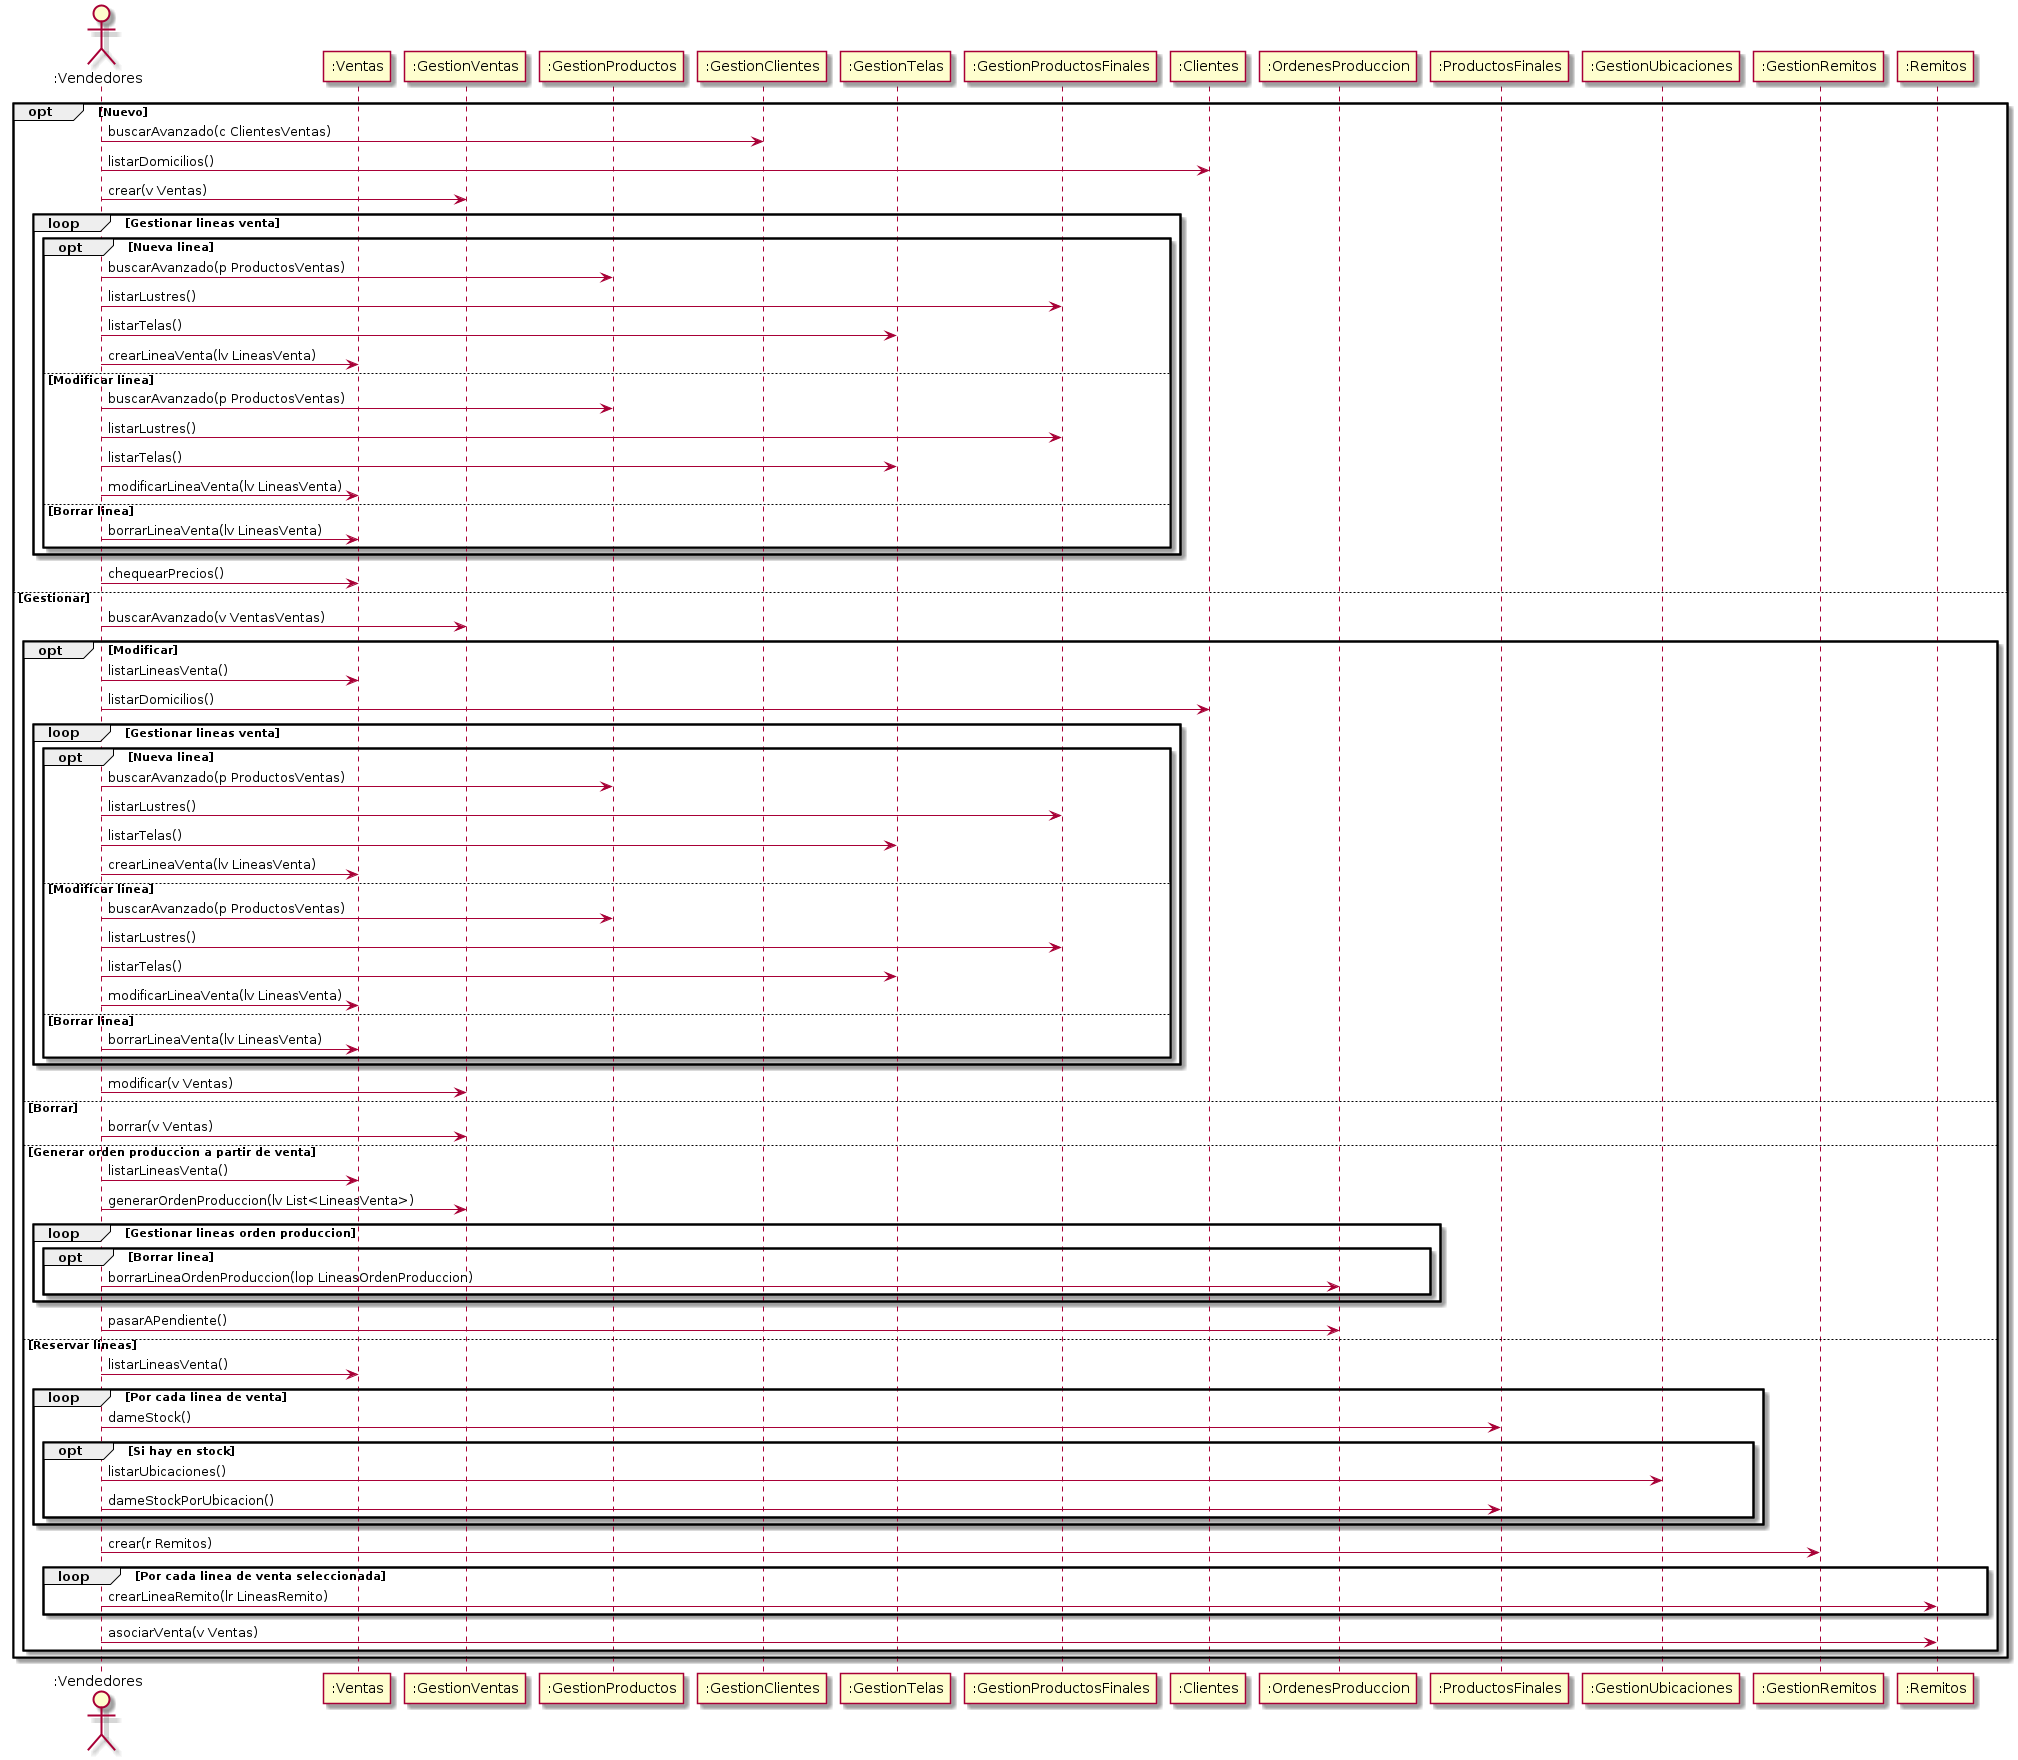

The diagram above was rendered by PlantUML. Its source (embedded in the PNG):
@startuml GestionVentas
    actor ":Vendedores" as Vendedores
    participant ":Ventas" as Ventas
    participant ":GestionVentas" as GestionVentas
    participant ":GestionProductos" as GestionProductos
    participant ":GestionClientes" as GestionClientes
    participant ":GestionTelas" as GestionTelas
    participant ":GestionProductosFinales" as GestionProductosFinales
    participant ":Clientes" as Clientes
    participant ":OrdenesProduccion" as OrdenesProduccion
    participant ":ProductosFinales" as ProductosFinales
    participant ":GestionUbicaciones" as GestionUbicaciones
    participant ":GestionRemitos" as GestionRemitos
    participant ":Remitos" as Remitos

    opt Nuevo
        Vendedores -> GestionClientes: buscarAvanzado(c ClientesVentas)
        Vendedores -> Clientes: listarDomicilios()
        Vendedores -> GestionVentas: crear(v Ventas)
        loop Gestionar lineas venta
            opt Nueva linea
                Vendedores -> GestionProductos: buscarAvanzado(p ProductosVentas)
                Vendedores -> GestionProductosFinales: listarLustres()
                Vendedores -> GestionTelas: listarTelas()
                Vendedores -> Ventas: crearLineaVenta(lv LineasVenta)
            else Modificar linea
                Vendedores -> GestionProductos: buscarAvanzado(p ProductosVentas)
                Vendedores -> GestionProductosFinales: listarLustres()
                Vendedores -> GestionTelas: listarTelas()
                Vendedores -> Ventas: modificarLineaVenta(lv LineasVenta)
            else Borrar linea
                Vendedores -> Ventas: borrarLineaVenta(lv LineasVenta)
            end
        end 
        Vendedores -> Ventas: chequearPrecios()
    else Gestionar
        Vendedores -> GestionVentas: buscarAvanzado(v VentasVentas)
        opt Modificar
            Vendedores -> Ventas: listarLineasVenta()
            Vendedores -> Clientes: listarDomicilios()
            loop Gestionar lineas venta
                opt Nueva linea
                    Vendedores -> GestionProductos: buscarAvanzado(p ProductosVentas)
                    Vendedores -> GestionProductosFinales: listarLustres()
                    Vendedores -> GestionTelas: listarTelas()
                    Vendedores -> Ventas: crearLineaVenta(lv LineasVenta)
                else Modificar linea
                    Vendedores -> GestionProductos: buscarAvanzado(p ProductosVentas)
                    Vendedores -> GestionProductosFinales: listarLustres()
                    Vendedores -> GestionTelas: listarTelas()
                    Vendedores -> Ventas: modificarLineaVenta(lv LineasVenta)
                else Borrar linea
                    Vendedores -> Ventas: borrarLineaVenta(lv LineasVenta)
                end
            end
            Vendedores -> GestionVentas: modificar(v Ventas)
        else Borrar
            Vendedores -> GestionVentas: borrar(v Ventas)
        else Generar orden produccion a partir de venta
            Vendedores -> Ventas: listarLineasVenta()
            Vendedores -> GestionVentas: generarOrdenProduccion(lv List<LineasVenta>)
            loop Gestionar lineas orden produccion
                opt Borrar linea
                    Vendedores -> OrdenesProduccion: borrarLineaOrdenProduccion(lop LineasOrdenProduccion)
                end
            end
            Vendedores -> OrdenesProduccion: pasarAPendiente()
        else Reservar lineas
            Vendedores -> Ventas: listarLineasVenta()
            loop Por cada linea de venta
                Vendedores -> ProductosFinales: dameStock()
                opt Si hay en stock
                    Vendedores -> GestionUbicaciones: listarUbicaciones()
                    Vendedores -> ProductosFinales: dameStockPorUbicacion()
                end
            end
            Vendedores -> GestionRemitos: crear(r Remitos)
            loop Por cada linea de venta seleccionada
                Vendedores -> Remitos: crearLineaRemito(lr LineasRemito)
            end
            Vendedores -> Remitos: asociarVenta(v Ventas)
        end
    end
@enduml